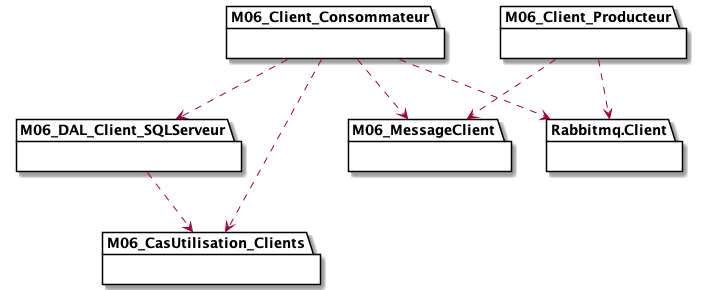

The diagram above was rendered by PlantUML. Its source (embedded in the PNG):
@startuml clients_packages

package M06_CasUtilisation_Clients {

}

package M06_DAL_Client_SQLServeur {
   
}

M06_DAL_Client_SQLServeur ..> M06_CasUtilisation_Clients

package M06_MessageClient {
   
}

package M06_Client_Producteur {

}
M06_Client_Producteur ..> M06_MessageClient

package M06_Client_Consommateur {


}
M06_Client_Consommateur ..> M06_MessageClient
M06_Client_Consommateur ..> M06_CasUtilisation_Clients
M06_Client_Consommateur ..> M06_DAL_Client_SQLServeur

package Rabbitmq.Client {

}


M06_Client_Producteur ..> Rabbitmq.Client
M06_Client_Consommateur ..> Rabbitmq.Client

@enduml